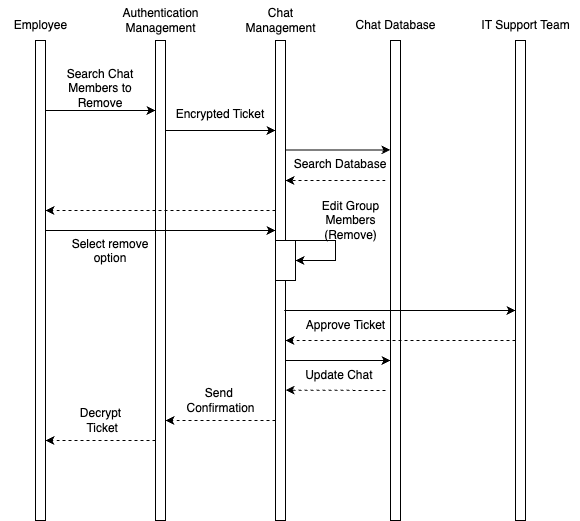

The diagram above was exported from draw.io. Its source (the exported page's mxGraphModel, read from the mxfile embedded in the PNG):
<mxGraphModel dx="1706" dy="2396" grid="1" gridSize="10" guides="1" tooltips="1" connect="1" arrows="1" fold="1" page="1" pageScale="1" pageWidth="850" pageHeight="1100" math="0" shadow="0">
  <root>
    <mxCell id="0" />
    <mxCell id="1" parent="0" />
    <mxCell id="2" value="" style="html=1;points=[[0,0,0,0,5],[0,1,0,0,-5],[1,0,0,0,5],[1,1,0,0,-5]];perimeter=orthogonalPerimeter;outlineConnect=0;targetShapes=umlLifeline;portConstraint=eastwest;newEdgeStyle={&quot;curved&quot;:0,&quot;rounded&quot;:0};" vertex="1" parent="1">
      <mxGeometry x="-335" y="930" width="10" height="480" as="geometry" />
    </mxCell>
    <mxCell id="3" value="Employee" style="text;html=1;align=center;verticalAlign=middle;resizable=0;points=[];autosize=1;strokeColor=none;fillColor=none;" vertex="1" parent="1">
      <mxGeometry x="-370" y="900" width="80" height="30" as="geometry" />
    </mxCell>
    <mxCell id="4" value="" style="html=1;points=[[0,0,0,0,5],[0,1,0,0,-5],[1,0,0,0,5],[1,1,0,0,-5]];perimeter=orthogonalPerimeter;outlineConnect=0;targetShapes=umlLifeline;portConstraint=eastwest;newEdgeStyle={&quot;curved&quot;:0,&quot;rounded&quot;:0};" vertex="1" parent="1">
      <mxGeometry x="-215" y="930" width="10" height="480" as="geometry" />
    </mxCell>
    <mxCell id="5" value="Authentication&lt;div&gt;Management&lt;/div&gt;" style="text;html=1;align=center;verticalAlign=middle;resizable=0;points=[];autosize=1;strokeColor=none;fillColor=none;" vertex="1" parent="1">
      <mxGeometry x="-260" y="890" width="100" height="40" as="geometry" />
    </mxCell>
    <mxCell id="6" value="" style="html=1;points=[[0,0,0,0,5],[0,1,0,0,-5],[1,0,0,0,5],[1,1,0,0,-5]];perimeter=orthogonalPerimeter;outlineConnect=0;targetShapes=umlLifeline;portConstraint=eastwest;newEdgeStyle={&quot;curved&quot;:0,&quot;rounded&quot;:0};" vertex="1" parent="1">
      <mxGeometry x="-95" y="930" width="10" height="480" as="geometry" />
    </mxCell>
    <mxCell id="7" value="&lt;div&gt;Chat&lt;/div&gt;&lt;div&gt;Management&lt;/div&gt;" style="text;html=1;align=center;verticalAlign=middle;resizable=0;points=[];autosize=1;strokeColor=none;fillColor=none;" vertex="1" parent="1">
      <mxGeometry x="-135" y="890" width="90" height="40" as="geometry" />
    </mxCell>
    <mxCell id="8" value="" style="endArrow=classic;html=1;rounded=0;" edge="1" parent="1">
      <mxGeometry width="50" height="50" relative="1" as="geometry">
        <mxPoint x="-324.99999999999994" y="1000" as="sourcePoint" />
        <mxPoint x="-215" y="1000" as="targetPoint" />
      </mxGeometry>
    </mxCell>
    <mxCell id="9" value="Search Chat Members to Remove" style="text;whiteSpace=wrap;html=1;align=center;" vertex="1" parent="1">
      <mxGeometry x="-325" y="950" width="110" height="40" as="geometry" />
    </mxCell>
    <mxCell id="10" value="Chat Database" style="text;html=1;align=center;verticalAlign=middle;resizable=0;points=[];autosize=1;strokeColor=none;fillColor=none;" vertex="1" parent="1">
      <mxGeometry x="-25" y="900" width="100" height="30" as="geometry" />
    </mxCell>
    <mxCell id="11" value="" style="html=1;points=[[0,0,0,0,5],[0,1,0,0,-5],[1,0,0,0,5],[1,1,0,0,-5]];perimeter=orthogonalPerimeter;outlineConnect=0;targetShapes=umlLifeline;portConstraint=eastwest;newEdgeStyle={&quot;curved&quot;:0,&quot;rounded&quot;:0};" vertex="1" parent="1">
      <mxGeometry x="20" y="930" width="10" height="480" as="geometry" />
    </mxCell>
    <mxCell id="12" value="" style="endArrow=classic;html=1;rounded=0;" edge="1" parent="1">
      <mxGeometry width="50" height="50" relative="1" as="geometry">
        <mxPoint x="-85" y="1039.41" as="sourcePoint" />
        <mxPoint x="20" y="1039.41" as="targetPoint" />
      </mxGeometry>
    </mxCell>
    <mxCell id="13" value="Search Database" style="text;whiteSpace=wrap;html=1;align=center;" vertex="1" parent="1">
      <mxGeometry x="-85" y="1040" width="110" height="30" as="geometry" />
    </mxCell>
    <mxCell id="14" value="" style="endArrow=classic;html=1;rounded=0;dashed=1;" edge="1" parent="1">
      <mxGeometry width="50" height="50" relative="1" as="geometry">
        <mxPoint x="15" y="1070" as="sourcePoint" />
        <mxPoint x="-85" y="1070" as="targetPoint" />
      </mxGeometry>
    </mxCell>
    <mxCell id="15" value="" style="rounded=0;whiteSpace=wrap;html=1;" vertex="1" parent="1">
      <mxGeometry x="-95" y="1130" width="20" height="40" as="geometry" />
    </mxCell>
    <mxCell id="16" value="" style="endArrow=classic;html=1;rounded=0;entryX=1;entryY=0.5;entryDx=0;entryDy=0;" edge="1" target="15" parent="1">
      <mxGeometry width="50" height="50" relative="1" as="geometry">
        <mxPoint x="-85" y="1130" as="sourcePoint" />
        <mxPoint x="-35" y="1170" as="targetPoint" />
        <Array as="points">
          <mxPoint x="-55" y="1130" />
          <mxPoint x="-35" y="1130" />
          <mxPoint x="-35" y="1150" />
        </Array>
      </mxGeometry>
    </mxCell>
    <mxCell id="17" value="Edit Group&lt;div&gt;&amp;nbsp;Members&amp;nbsp;&lt;/div&gt;&lt;div&gt;(Remove)&lt;/div&gt;" style="text;html=1;align=center;verticalAlign=middle;resizable=0;points=[];autosize=1;strokeColor=none;fillColor=none;" vertex="1" parent="1">
      <mxGeometry x="-60" y="1080" width="80" height="60" as="geometry" />
    </mxCell>
    <mxCell id="18" value="" style="endArrow=classic;html=1;rounded=0;dashed=1;" edge="1" parent="1">
      <mxGeometry width="50" height="50" relative="1" as="geometry">
        <mxPoint x="-95" y="1310.0000000000002" as="sourcePoint" />
        <mxPoint x="-205" y="1310" as="targetPoint" />
      </mxGeometry>
    </mxCell>
    <mxCell id="19" value="Send&amp;nbsp;&lt;div&gt;Confirmation&lt;/div&gt;" style="text;html=1;align=center;verticalAlign=middle;resizable=0;points=[];autosize=1;strokeColor=none;fillColor=none;" vertex="1" parent="1">
      <mxGeometry x="-195" y="1270" width="90" height="40" as="geometry" />
    </mxCell>
    <mxCell id="20" value="" style="endArrow=classic;html=1;rounded=0;" edge="1" target="23" parent="1">
      <mxGeometry width="50" height="50" relative="1" as="geometry">
        <mxPoint x="-86.25" y="1200.0000000000002" as="sourcePoint" />
        <mxPoint x="18.75" y="1200.0000000000002" as="targetPoint" />
      </mxGeometry>
    </mxCell>
    <mxCell id="21" value="Approve Ticket" style="text;html=1;align=center;verticalAlign=middle;resizable=0;points=[];autosize=1;strokeColor=none;fillColor=none;" vertex="1" parent="1">
      <mxGeometry x="-75" y="1200" width="100" height="30" as="geometry" />
    </mxCell>
    <mxCell id="22" value="" style="endArrow=classic;html=1;rounded=0;dashed=1;" edge="1" source="23" parent="1">
      <mxGeometry width="50" height="50" relative="1" as="geometry">
        <mxPoint x="138.75" y="1230" as="sourcePoint" />
        <mxPoint x="-85" y="1230" as="targetPoint" />
      </mxGeometry>
    </mxCell>
    <mxCell id="23" value="" style="html=1;points=[[0,0,0,0,5],[0,1,0,0,-5],[1,0,0,0,5],[1,1,0,0,-5]];perimeter=orthogonalPerimeter;outlineConnect=0;targetShapes=umlLifeline;portConstraint=eastwest;newEdgeStyle={&quot;curved&quot;:0,&quot;rounded&quot;:0};" vertex="1" parent="1">
      <mxGeometry x="145" y="930" width="10" height="480" as="geometry" />
    </mxCell>
    <mxCell id="24" value="IT Support Team" style="text;html=1;align=center;verticalAlign=middle;resizable=0;points=[];autosize=1;strokeColor=none;fillColor=none;" vertex="1" parent="1">
      <mxGeometry x="100" y="900" width="110" height="30" as="geometry" />
    </mxCell>
    <mxCell id="25" value="" style="endArrow=classic;html=1;rounded=0;" edge="1" target="11" parent="1">
      <mxGeometry width="50" height="50" relative="1" as="geometry">
        <mxPoint x="-85" y="1250" as="sourcePoint" />
        <mxPoint x="15" y="1250" as="targetPoint" />
      </mxGeometry>
    </mxCell>
    <mxCell id="26" value="" style="endArrow=classic;html=1;rounded=0;dashed=1;" edge="1" parent="1">
      <mxGeometry width="50" height="50" relative="1" as="geometry">
        <mxPoint x="15" y="1280" as="sourcePoint" />
        <mxPoint x="-85" y="1279.6" as="targetPoint" />
      </mxGeometry>
    </mxCell>
    <mxCell id="27" value="Update Chat&amp;nbsp;" style="text;html=1;align=center;verticalAlign=middle;resizable=0;points=[];autosize=1;strokeColor=none;fillColor=none;" vertex="1" parent="1">
      <mxGeometry x="-75" y="1250" width="90" height="30" as="geometry" />
    </mxCell>
    <mxCell id="28" value="" style="endArrow=classic;html=1;rounded=0;dashed=1;" edge="1" source="6" parent="1">
      <mxGeometry width="50" height="50" relative="1" as="geometry">
        <mxPoint x="-225" y="1100" as="sourcePoint" />
        <mxPoint x="-325" y="1100" as="targetPoint" />
      </mxGeometry>
    </mxCell>
    <mxCell id="29" value="" style="endArrow=classic;html=1;rounded=0;entryX=0;entryY=0.25;entryDx=0;entryDy=0;" edge="1" parent="1">
      <mxGeometry width="50" height="50" relative="1" as="geometry">
        <mxPoint x="-325" y="1120" as="sourcePoint" />
        <mxPoint x="-95" y="1120" as="targetPoint" />
      </mxGeometry>
    </mxCell>
    <mxCell id="30" value="Select remove option" style="text;whiteSpace=wrap;html=1;align=center;" vertex="1" parent="1">
      <mxGeometry x="-315" y="1120" width="110" height="40" as="geometry" />
    </mxCell>
    <mxCell id="31" value="" style="endArrow=classic;html=1;rounded=0;" edge="1" target="6" parent="1">
      <mxGeometry width="50" height="50" relative="1" as="geometry">
        <mxPoint x="-205" y="1020" as="sourcePoint" />
        <mxPoint x="-105" y="1020" as="targetPoint" />
      </mxGeometry>
    </mxCell>
    <mxCell id="32" value="Encrypted Ticket" style="text;whiteSpace=wrap;html=1;align=center;" vertex="1" parent="1">
      <mxGeometry x="-205" y="990" width="110" height="40" as="geometry" />
    </mxCell>
    <mxCell id="33" value="Decrypt&lt;div&gt;&amp;nbsp;Ticket&lt;/div&gt;" style="text;html=1;align=center;verticalAlign=middle;resizable=0;points=[];autosize=1;strokeColor=none;fillColor=none;" vertex="1" parent="1">
      <mxGeometry x="-300" y="1290" width="60" height="40" as="geometry" />
    </mxCell>
    <mxCell id="34" value="" style="endArrow=classic;html=1;rounded=0;dashed=1;" edge="1" parent="1">
      <mxGeometry width="50" height="50" relative="1" as="geometry">
        <mxPoint x="-215" y="1330.0000000000002" as="sourcePoint" />
        <mxPoint x="-325" y="1330" as="targetPoint" />
      </mxGeometry>
    </mxCell>
  </root>
</mxGraphModel>